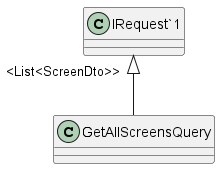

The diagram above was rendered by PlantUML. Its source (embedded in the PNG):
@startuml
class GetAllScreensQuery {
}
"IRequest`1" "<List<ScreenDto>>" <|-- GetAllScreensQuery
@enduml